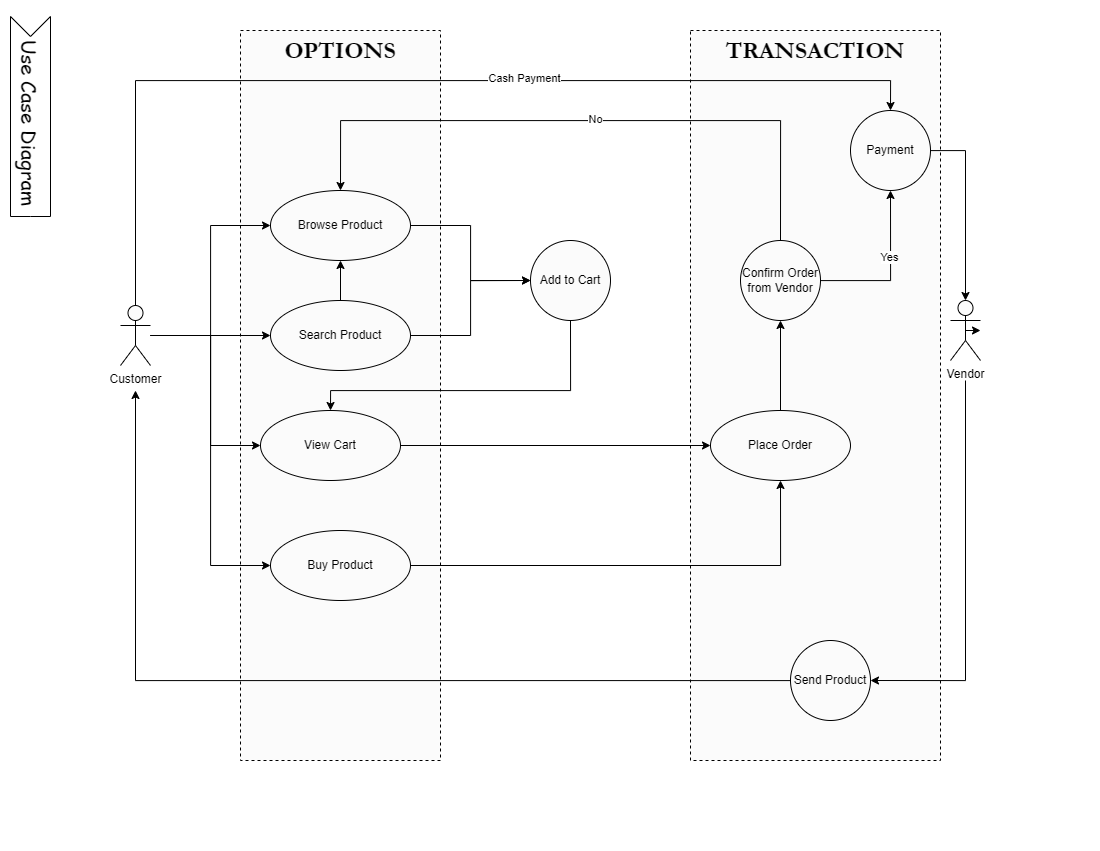

The diagram above was exported from draw.io. Its source (the exported page's mxGraphModel, read from the mxfile embedded in the PNG):
<mxGraphModel dx="2067" dy="1105" grid="1" gridSize="10" guides="1" tooltips="1" connect="1" arrows="1" fold="1" page="1" pageScale="1" pageWidth="1100" pageHeight="850" math="0" shadow="0">
  <root>
    <mxCell id="0" />
    <mxCell id="1" parent="0" />
    <mxCell id="L0XvnI_BQAbBgLZzWarh-38" value="&lt;b&gt;&lt;font style=&quot;font-size: 24px;&quot; face=&quot;Garamond&quot;&gt;OPTIONS&lt;/font&gt;&lt;/b&gt;" style="html=1;align=center;verticalAlign=top;rounded=1;absoluteArcSize=1;arcSize=0;dashed=1;whiteSpace=wrap;" vertex="1" parent="1">
      <mxGeometry x="240" y="30" width="200" height="730" as="geometry" />
    </mxCell>
    <mxCell id="L0XvnI_BQAbBgLZzWarh-35" value="&lt;b&gt;&lt;font style=&quot;font-size: 24px;&quot; face=&quot;Garamond&quot;&gt;TRANSACTION&lt;/font&gt;&lt;/b&gt;" style="html=1;align=center;verticalAlign=top;rounded=1;absoluteArcSize=1;arcSize=0;dashed=1;whiteSpace=wrap;" vertex="1" parent="1">
      <mxGeometry x="690" y="30" width="250" height="730" as="geometry" />
    </mxCell>
    <mxCell id="L0XvnI_BQAbBgLZzWarh-20" style="edgeStyle=orthogonalEdgeStyle;rounded=0;orthogonalLoop=1;jettySize=auto;html=1;entryX=0;entryY=0.5;entryDx=0;entryDy=0;" edge="1" parent="1" source="L0XvnI_BQAbBgLZzWarh-1" target="L0XvnI_BQAbBgLZzWarh-2">
      <mxGeometry relative="1" as="geometry" />
    </mxCell>
    <mxCell id="L0XvnI_BQAbBgLZzWarh-21" style="edgeStyle=orthogonalEdgeStyle;rounded=0;orthogonalLoop=1;jettySize=auto;html=1;entryX=0;entryY=0.5;entryDx=0;entryDy=0;" edge="1" parent="1" source="L0XvnI_BQAbBgLZzWarh-1" target="L0XvnI_BQAbBgLZzWarh-3">
      <mxGeometry relative="1" as="geometry" />
    </mxCell>
    <mxCell id="L0XvnI_BQAbBgLZzWarh-22" style="edgeStyle=orthogonalEdgeStyle;rounded=0;orthogonalLoop=1;jettySize=auto;html=1;entryX=0;entryY=0.5;entryDx=0;entryDy=0;" edge="1" parent="1" source="L0XvnI_BQAbBgLZzWarh-1" target="L0XvnI_BQAbBgLZzWarh-4">
      <mxGeometry relative="1" as="geometry">
        <Array as="points">
          <mxPoint x="210" y="335" />
          <mxPoint x="210" y="445" />
        </Array>
      </mxGeometry>
    </mxCell>
    <mxCell id="L0XvnI_BQAbBgLZzWarh-29" style="edgeStyle=orthogonalEdgeStyle;rounded=0;orthogonalLoop=1;jettySize=auto;html=1;entryX=0.5;entryY=0;entryDx=0;entryDy=0;" edge="1" parent="1" source="L0XvnI_BQAbBgLZzWarh-1" target="L0XvnI_BQAbBgLZzWarh-28">
      <mxGeometry relative="1" as="geometry">
        <Array as="points">
          <mxPoint x="135" y="80" />
          <mxPoint x="890" y="80" />
        </Array>
      </mxGeometry>
    </mxCell>
    <mxCell id="L0XvnI_BQAbBgLZzWarh-30" value="Cash Payment" style="edgeLabel;html=1;align=center;verticalAlign=middle;resizable=0;points=[];" vertex="1" connectable="0" parent="L0XvnI_BQAbBgLZzWarh-29">
      <mxGeometry x="0.2119" y="3" relative="1" as="geometry">
        <mxPoint as="offset" />
      </mxGeometry>
    </mxCell>
    <mxCell id="L0XvnI_BQAbBgLZzWarh-33" style="edgeStyle=orthogonalEdgeStyle;rounded=0;orthogonalLoop=1;jettySize=auto;html=1;entryX=0;entryY=0.5;entryDx=0;entryDy=0;" edge="1" parent="1" source="L0XvnI_BQAbBgLZzWarh-1" target="L0XvnI_BQAbBgLZzWarh-32">
      <mxGeometry relative="1" as="geometry" />
    </mxCell>
    <mxCell id="L0XvnI_BQAbBgLZzWarh-1" value="Customer" style="shape=umlActor;verticalLabelPosition=bottom;verticalAlign=top;html=1;outlineConnect=0;" vertex="1" parent="1">
      <mxGeometry x="120" y="305" width="30" height="60" as="geometry" />
    </mxCell>
    <mxCell id="L0XvnI_BQAbBgLZzWarh-10" style="edgeStyle=orthogonalEdgeStyle;rounded=0;orthogonalLoop=1;jettySize=auto;html=1;entryX=0;entryY=0.5;entryDx=0;entryDy=0;" edge="1" parent="1" source="L0XvnI_BQAbBgLZzWarh-2" target="L0XvnI_BQAbBgLZzWarh-9">
      <mxGeometry relative="1" as="geometry" />
    </mxCell>
    <mxCell id="L0XvnI_BQAbBgLZzWarh-2" value="Browse Product" style="ellipse;whiteSpace=wrap;html=1;" vertex="1" parent="1">
      <mxGeometry x="270" y="190" width="140" height="70" as="geometry" />
    </mxCell>
    <mxCell id="L0XvnI_BQAbBgLZzWarh-11" style="edgeStyle=orthogonalEdgeStyle;rounded=0;orthogonalLoop=1;jettySize=auto;html=1;entryX=0;entryY=0.5;entryDx=0;entryDy=0;" edge="1" parent="1" source="L0XvnI_BQAbBgLZzWarh-3" target="L0XvnI_BQAbBgLZzWarh-9">
      <mxGeometry relative="1" as="geometry" />
    </mxCell>
    <mxCell id="L0XvnI_BQAbBgLZzWarh-39" value="" style="edgeStyle=orthogonalEdgeStyle;rounded=0;orthogonalLoop=1;jettySize=auto;html=1;" edge="1" parent="1" source="L0XvnI_BQAbBgLZzWarh-3" target="L0XvnI_BQAbBgLZzWarh-2">
      <mxGeometry relative="1" as="geometry" />
    </mxCell>
    <mxCell id="L0XvnI_BQAbBgLZzWarh-3" value="Search Product" style="ellipse;whiteSpace=wrap;html=1;" vertex="1" parent="1">
      <mxGeometry x="270" y="300" width="140" height="70" as="geometry" />
    </mxCell>
    <mxCell id="L0XvnI_BQAbBgLZzWarh-14" style="edgeStyle=orthogonalEdgeStyle;rounded=0;orthogonalLoop=1;jettySize=auto;html=1;" edge="1" parent="1" source="L0XvnI_BQAbBgLZzWarh-4" target="L0XvnI_BQAbBgLZzWarh-8">
      <mxGeometry relative="1" as="geometry" />
    </mxCell>
    <mxCell id="L0XvnI_BQAbBgLZzWarh-4" value="View Cart" style="ellipse;whiteSpace=wrap;html=1;" vertex="1" parent="1">
      <mxGeometry x="260" y="410" width="140" height="70" as="geometry" />
    </mxCell>
    <mxCell id="L0XvnI_BQAbBgLZzWarh-24" style="edgeStyle=orthogonalEdgeStyle;rounded=0;orthogonalLoop=1;jettySize=auto;html=1;" edge="1" parent="1" source="L0XvnI_BQAbBgLZzWarh-26">
      <mxGeometry relative="1" as="geometry">
        <mxPoint x="965" y="330" as="sourcePoint" />
        <mxPoint x="135" y="390" as="targetPoint" />
        <Array as="points" />
      </mxGeometry>
    </mxCell>
    <mxCell id="L0XvnI_BQAbBgLZzWarh-15" style="edgeStyle=orthogonalEdgeStyle;rounded=0;orthogonalLoop=1;jettySize=auto;html=1;entryX=0.5;entryY=1;entryDx=0;entryDy=0;" edge="1" parent="1" source="L0XvnI_BQAbBgLZzWarh-8" target="L0XvnI_BQAbBgLZzWarh-13">
      <mxGeometry relative="1" as="geometry" />
    </mxCell>
    <mxCell id="L0XvnI_BQAbBgLZzWarh-8" value="Place Order" style="ellipse;whiteSpace=wrap;html=1;" vertex="1" parent="1">
      <mxGeometry x="710" y="410" width="140" height="70" as="geometry" />
    </mxCell>
    <mxCell id="L0XvnI_BQAbBgLZzWarh-12" style="edgeStyle=orthogonalEdgeStyle;rounded=0;orthogonalLoop=1;jettySize=auto;html=1;entryX=0.5;entryY=0;entryDx=0;entryDy=0;exitX=0.5;exitY=1;exitDx=0;exitDy=0;" edge="1" parent="1" source="L0XvnI_BQAbBgLZzWarh-9" target="L0XvnI_BQAbBgLZzWarh-4">
      <mxGeometry relative="1" as="geometry">
        <Array as="points">
          <mxPoint x="570" y="390" />
          <mxPoint x="330" y="390" />
        </Array>
      </mxGeometry>
    </mxCell>
    <mxCell id="L0XvnI_BQAbBgLZzWarh-9" value="Add to Cart" style="ellipse;whiteSpace=wrap;html=1;aspect=fixed;" vertex="1" parent="1">
      <mxGeometry x="530" y="240" width="80" height="80" as="geometry" />
    </mxCell>
    <mxCell id="L0XvnI_BQAbBgLZzWarh-17" style="edgeStyle=orthogonalEdgeStyle;rounded=0;orthogonalLoop=1;jettySize=auto;html=1;entryX=0.5;entryY=0;entryDx=0;entryDy=0;exitX=0.5;exitY=0;exitDx=0;exitDy=0;" edge="1" parent="1" source="L0XvnI_BQAbBgLZzWarh-13" target="L0XvnI_BQAbBgLZzWarh-2">
      <mxGeometry relative="1" as="geometry">
        <Array as="points">
          <mxPoint x="780" y="120" />
          <mxPoint x="340" y="120" />
        </Array>
      </mxGeometry>
    </mxCell>
    <mxCell id="L0XvnI_BQAbBgLZzWarh-18" value="No" style="edgeLabel;html=1;align=center;verticalAlign=middle;resizable=0;points=[];" vertex="1" connectable="0" parent="L0XvnI_BQAbBgLZzWarh-17">
      <mxGeometry x="-0.0286" y="-2" relative="1" as="geometry">
        <mxPoint as="offset" />
      </mxGeometry>
    </mxCell>
    <mxCell id="L0XvnI_BQAbBgLZzWarh-19" style="edgeStyle=orthogonalEdgeStyle;rounded=0;orthogonalLoop=1;jettySize=auto;html=1;entryX=0.5;entryY=1;entryDx=0;entryDy=0;" edge="1" parent="1" source="L0XvnI_BQAbBgLZzWarh-13" target="L0XvnI_BQAbBgLZzWarh-28">
      <mxGeometry relative="1" as="geometry" />
    </mxCell>
    <mxCell id="L0XvnI_BQAbBgLZzWarh-23" value="Yes" style="edgeLabel;html=1;align=center;verticalAlign=middle;resizable=0;points=[];" vertex="1" connectable="0" parent="L0XvnI_BQAbBgLZzWarh-19">
      <mxGeometry x="0.1692" y="2" relative="1" as="geometry">
        <mxPoint as="offset" />
      </mxGeometry>
    </mxCell>
    <mxCell id="L0XvnI_BQAbBgLZzWarh-13" value="Confirm Order from Vendor" style="ellipse;whiteSpace=wrap;html=1;aspect=fixed;" vertex="1" parent="1">
      <mxGeometry x="740" y="240" width="80" height="80" as="geometry" />
    </mxCell>
    <mxCell id="L0XvnI_BQAbBgLZzWarh-27" value="" style="edgeStyle=orthogonalEdgeStyle;rounded=0;orthogonalLoop=1;jettySize=auto;html=1;entryX=1;entryY=0.5;entryDx=0;entryDy=0;" edge="1" parent="1" target="L0XvnI_BQAbBgLZzWarh-26">
      <mxGeometry relative="1" as="geometry">
        <mxPoint x="965" y="380" as="sourcePoint" />
        <mxPoint x="135" y="390" as="targetPoint" />
        <Array as="points">
          <mxPoint x="965" y="680" />
        </Array>
      </mxGeometry>
    </mxCell>
    <mxCell id="L0XvnI_BQAbBgLZzWarh-26" value="Send Product" style="ellipse;whiteSpace=wrap;html=1;aspect=fixed;" vertex="1" parent="1">
      <mxGeometry x="790" y="640" width="80" height="80" as="geometry" />
    </mxCell>
    <mxCell id="L0XvnI_BQAbBgLZzWarh-31" style="edgeStyle=orthogonalEdgeStyle;rounded=0;orthogonalLoop=1;jettySize=auto;html=1;entryX=0.5;entryY=0;entryDx=0;entryDy=0;entryPerimeter=0;" edge="1" parent="1" source="L0XvnI_BQAbBgLZzWarh-28" target="L0XvnI_BQAbBgLZzWarh-5">
      <mxGeometry relative="1" as="geometry" />
    </mxCell>
    <mxCell id="L0XvnI_BQAbBgLZzWarh-28" value="Payment" style="ellipse;whiteSpace=wrap;html=1;aspect=fixed;" vertex="1" parent="1">
      <mxGeometry x="850" y="110" width="80" height="80" as="geometry" />
    </mxCell>
    <mxCell id="L0XvnI_BQAbBgLZzWarh-34" style="edgeStyle=orthogonalEdgeStyle;rounded=0;orthogonalLoop=1;jettySize=auto;html=1;entryX=0.5;entryY=1;entryDx=0;entryDy=0;" edge="1" parent="1" source="L0XvnI_BQAbBgLZzWarh-32" target="L0XvnI_BQAbBgLZzWarh-8">
      <mxGeometry relative="1" as="geometry" />
    </mxCell>
    <mxCell id="L0XvnI_BQAbBgLZzWarh-32" value="Buy Product" style="ellipse;whiteSpace=wrap;html=1;" vertex="1" parent="1">
      <mxGeometry x="270" y="530" width="140" height="70" as="geometry" />
    </mxCell>
    <mxCell id="L0XvnI_BQAbBgLZzWarh-40" value="" style="edgeStyle=orthogonalEdgeStyle;rounded=0;orthogonalLoop=1;jettySize=auto;html=1;entryX=1;entryY=0.5;entryDx=0;entryDy=0;" edge="1" parent="1" target="L0XvnI_BQAbBgLZzWarh-5">
      <mxGeometry relative="1" as="geometry">
        <mxPoint x="965" y="330" as="sourcePoint" />
        <mxPoint x="870" y="680" as="targetPoint" />
        <Array as="points" />
      </mxGeometry>
    </mxCell>
    <mxCell id="L0XvnI_BQAbBgLZzWarh-5" value="Vendor" style="shape=umlActor;verticalLabelPosition=bottom;verticalAlign=top;html=1;outlineConnect=0;" vertex="1" parent="1">
      <mxGeometry x="950" y="300" width="30" height="60" as="geometry" />
    </mxCell>
    <mxCell id="L0XvnI_BQAbBgLZzWarh-496" value="&lt;font style=&quot;font-size: 20px;&quot; face=&quot;Comic Sans MS&quot;&gt;Use Case Diagram&lt;/font&gt;" style="html=1;shape=mxgraph.infographic.ribbonSimple;notch1=20;notch2=0;align=center;verticalAlign=middle;fontSize=14;fontStyle=0;fillColor=#FFFFFF;flipH=0;spacingRight=0;spacingLeft=14;whiteSpace=wrap;rotation=90;" vertex="1" parent="1">
      <mxGeometry x="-70" y="96" width="200" height="40" as="geometry" />
    </mxCell>
  </root>
</mxGraphModel>